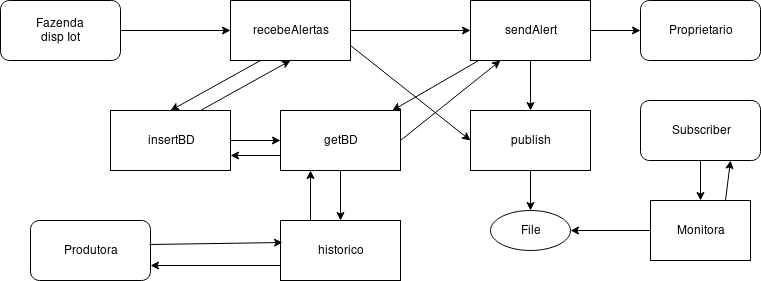

The diagram above was exported from draw.io. Its source (the exported page's mxGraphModel, read from the mxfile embedded in the PNG):
<mxGraphModel dx="1408" dy="765" grid="1" gridSize="10" guides="1" tooltips="1" connect="1" arrows="1" fold="1" page="1" pageScale="1" pageWidth="850" pageHeight="1100" math="0" shadow="0">
  <root>
    <mxCell id="0" />
    <mxCell id="1" parent="0" />
    <mxCell id="iZ66vAJpr_gegSQQ4uyG-3" value="recebeAlertas" style="rounded=0;whiteSpace=wrap;html=1;" vertex="1" parent="1">
      <mxGeometry x="240" y="30" width="120" height="60" as="geometry" />
    </mxCell>
    <mxCell id="iZ66vAJpr_gegSQQ4uyG-4" value="" style="endArrow=classic;html=1;entryX=0;entryY=0.5;entryDx=0;entryDy=0;exitX=1;exitY=0.5;exitDx=0;exitDy=0;" edge="1" parent="1" source="iZ66vAJpr_gegSQQ4uyG-21" target="iZ66vAJpr_gegSQQ4uyG-3">
      <mxGeometry width="50" height="50" relative="1" as="geometry">
        <mxPoint x="170" y="60" as="sourcePoint" />
        <mxPoint x="230" y="60" as="targetPoint" />
      </mxGeometry>
    </mxCell>
    <mxCell id="iZ66vAJpr_gegSQQ4uyG-5" value="" style="endArrow=classic;html=1;exitX=0.25;exitY=1;exitDx=0;exitDy=0;entryX=0.5;entryY=0;entryDx=0;entryDy=0;" edge="1" parent="1" source="iZ66vAJpr_gegSQQ4uyG-3" target="iZ66vAJpr_gegSQQ4uyG-7">
      <mxGeometry width="50" height="50" relative="1" as="geometry">
        <mxPoint x="20" y="170" as="sourcePoint" />
        <mxPoint x="260" y="170" as="targetPoint" />
      </mxGeometry>
    </mxCell>
    <mxCell id="iZ66vAJpr_gegSQQ4uyG-7" value="insertBD" style="rounded=0;whiteSpace=wrap;html=1;" vertex="1" parent="1">
      <mxGeometry x="120" y="140" width="120" height="60" as="geometry" />
    </mxCell>
    <mxCell id="iZ66vAJpr_gegSQQ4uyG-8" value="getBD" style="rounded=0;whiteSpace=wrap;html=1;" vertex="1" parent="1">
      <mxGeometry x="290" y="140" width="120" height="60" as="geometry" />
    </mxCell>
    <mxCell id="iZ66vAJpr_gegSQQ4uyG-10" value="" style="endArrow=classic;html=1;exitX=1;exitY=0.5;exitDx=0;exitDy=0;entryX=0;entryY=0.5;entryDx=0;entryDy=0;" edge="1" parent="1" source="iZ66vAJpr_gegSQQ4uyG-7" target="iZ66vAJpr_gegSQQ4uyG-8">
      <mxGeometry width="50" height="50" relative="1" as="geometry">
        <mxPoint x="20" y="270" as="sourcePoint" />
        <mxPoint x="320" y="170" as="targetPoint" />
      </mxGeometry>
    </mxCell>
    <mxCell id="iZ66vAJpr_gegSQQ4uyG-11" value="" style="endArrow=classic;html=1;entryX=1;entryY=0.75;entryDx=0;entryDy=0;exitX=0;exitY=0.75;exitDx=0;exitDy=0;" edge="1" parent="1" source="iZ66vAJpr_gegSQQ4uyG-8" target="iZ66vAJpr_gegSQQ4uyG-7">
      <mxGeometry width="50" height="50" relative="1" as="geometry">
        <mxPoint x="330" y="185" as="sourcePoint" />
        <mxPoint x="330" y="185" as="targetPoint" />
      </mxGeometry>
    </mxCell>
    <mxCell id="iZ66vAJpr_gegSQQ4uyG-12" value="" style="endArrow=classic;html=1;exitX=0.75;exitY=0;exitDx=0;exitDy=0;entryX=0.5;entryY=1;entryDx=0;entryDy=0;" edge="1" parent="1" source="iZ66vAJpr_gegSQQ4uyG-7" target="iZ66vAJpr_gegSQQ4uyG-3">
      <mxGeometry width="50" height="50" relative="1" as="geometry">
        <mxPoint x="20" y="270" as="sourcePoint" />
        <mxPoint x="70" y="220" as="targetPoint" />
      </mxGeometry>
    </mxCell>
    <mxCell id="iZ66vAJpr_gegSQQ4uyG-13" value="sendAlert" style="rounded=0;whiteSpace=wrap;html=1;" vertex="1" parent="1">
      <mxGeometry x="480" y="30" width="120" height="60" as="geometry" />
    </mxCell>
    <mxCell id="iZ66vAJpr_gegSQQ4uyG-14" value="publish" style="rounded=0;whiteSpace=wrap;html=1;" vertex="1" parent="1">
      <mxGeometry x="480" y="140" width="120" height="60" as="geometry" />
    </mxCell>
    <mxCell id="iZ66vAJpr_gegSQQ4uyG-15" value="" style="endArrow=classic;html=1;exitX=1;exitY=0.5;exitDx=0;exitDy=0;" edge="1" parent="1" source="iZ66vAJpr_gegSQQ4uyG-3" target="iZ66vAJpr_gegSQQ4uyG-13">
      <mxGeometry width="50" height="50" relative="1" as="geometry">
        <mxPoint x="20" y="270" as="sourcePoint" />
        <mxPoint x="70" y="220" as="targetPoint" />
      </mxGeometry>
    </mxCell>
    <mxCell id="iZ66vAJpr_gegSQQ4uyG-16" value="" style="endArrow=classic;html=1;exitX=1;exitY=0.75;exitDx=0;exitDy=0;entryX=0;entryY=0.5;entryDx=0;entryDy=0;" edge="1" parent="1" source="iZ66vAJpr_gegSQQ4uyG-3" target="iZ66vAJpr_gegSQQ4uyG-14">
      <mxGeometry width="50" height="50" relative="1" as="geometry">
        <mxPoint x="20" y="270" as="sourcePoint" />
        <mxPoint x="70" y="220" as="targetPoint" />
      </mxGeometry>
    </mxCell>
    <mxCell id="iZ66vAJpr_gegSQQ4uyG-17" value="" style="endArrow=classic;html=1;exitX=0.5;exitY=1;exitDx=0;exitDy=0;entryX=0.5;entryY=0;entryDx=0;entryDy=0;" edge="1" parent="1" source="iZ66vAJpr_gegSQQ4uyG-13" target="iZ66vAJpr_gegSQQ4uyG-14">
      <mxGeometry width="50" height="50" relative="1" as="geometry">
        <mxPoint x="20" y="270" as="sourcePoint" />
        <mxPoint x="70" y="220" as="targetPoint" />
      </mxGeometry>
    </mxCell>
    <mxCell id="iZ66vAJpr_gegSQQ4uyG-20" value="" style="endArrow=classic;html=1;exitX=1;exitY=0.5;exitDx=0;exitDy=0;" edge="1" parent="1" source="iZ66vAJpr_gegSQQ4uyG-13" target="iZ66vAJpr_gegSQQ4uyG-22">
      <mxGeometry width="50" height="50" relative="1" as="geometry">
        <mxPoint x="20" y="540" as="sourcePoint" />
        <mxPoint x="70" y="490" as="targetPoint" />
      </mxGeometry>
    </mxCell>
    <mxCell id="iZ66vAJpr_gegSQQ4uyG-21" value="Fazenda&lt;br&gt;disp Iot" style="rounded=1;whiteSpace=wrap;html=1;" vertex="1" parent="1">
      <mxGeometry x="10" y="30" width="120" height="60" as="geometry" />
    </mxCell>
    <mxCell id="iZ66vAJpr_gegSQQ4uyG-22" value="Proprietario" style="rounded=1;whiteSpace=wrap;html=1;" vertex="1" parent="1">
      <mxGeometry x="650" y="30" width="120" height="60" as="geometry" />
    </mxCell>
    <mxCell id="iZ66vAJpr_gegSQQ4uyG-23" value="Subscriber" style="rounded=1;whiteSpace=wrap;html=1;" vertex="1" parent="1">
      <mxGeometry x="650" y="130" width="120" height="60" as="geometry" />
    </mxCell>
    <mxCell id="iZ66vAJpr_gegSQQ4uyG-24" value="File" style="ellipse;whiteSpace=wrap;html=1;" vertex="1" parent="1">
      <mxGeometry x="500" y="240" width="80" height="40" as="geometry" />
    </mxCell>
    <mxCell id="iZ66vAJpr_gegSQQ4uyG-25" value="" style="endArrow=classic;html=1;exitX=0.5;exitY=1;exitDx=0;exitDy=0;" edge="1" parent="1" source="iZ66vAJpr_gegSQQ4uyG-14" target="iZ66vAJpr_gegSQQ4uyG-24">
      <mxGeometry width="50" height="50" relative="1" as="geometry">
        <mxPoint x="10" y="430" as="sourcePoint" />
        <mxPoint x="60" y="380" as="targetPoint" />
      </mxGeometry>
    </mxCell>
    <mxCell id="iZ66vAJpr_gegSQQ4uyG-26" value="Monitora" style="rounded=0;whiteSpace=wrap;html=1;" vertex="1" parent="1">
      <mxGeometry x="660" y="230" width="100" height="60" as="geometry" />
    </mxCell>
    <mxCell id="iZ66vAJpr_gegSQQ4uyG-27" value="" style="endArrow=classic;html=1;" edge="1" parent="1" source="iZ66vAJpr_gegSQQ4uyG-26" target="iZ66vAJpr_gegSQQ4uyG-24">
      <mxGeometry width="50" height="50" relative="1" as="geometry">
        <mxPoint x="10" y="360" as="sourcePoint" />
        <mxPoint x="60" y="310" as="targetPoint" />
      </mxGeometry>
    </mxCell>
    <mxCell id="iZ66vAJpr_gegSQQ4uyG-28" value="" style="endArrow=classic;html=1;exitX=0.5;exitY=1;exitDx=0;exitDy=0;" edge="1" parent="1" source="iZ66vAJpr_gegSQQ4uyG-23" target="iZ66vAJpr_gegSQQ4uyG-26">
      <mxGeometry width="50" height="50" relative="1" as="geometry">
        <mxPoint x="10" y="360" as="sourcePoint" />
        <mxPoint x="60" y="310" as="targetPoint" />
      </mxGeometry>
    </mxCell>
    <mxCell id="iZ66vAJpr_gegSQQ4uyG-29" value="" style="endArrow=classic;html=1;exitX=0.75;exitY=0;exitDx=0;exitDy=0;entryX=0.75;entryY=1;entryDx=0;entryDy=0;" edge="1" parent="1" source="iZ66vAJpr_gegSQQ4uyG-26" target="iZ66vAJpr_gegSQQ4uyG-23">
      <mxGeometry width="50" height="50" relative="1" as="geometry">
        <mxPoint x="10" y="360" as="sourcePoint" />
        <mxPoint x="735" y="210" as="targetPoint" />
      </mxGeometry>
    </mxCell>
    <mxCell id="iZ66vAJpr_gegSQQ4uyG-30" value="" style="endArrow=classic;html=1;" edge="1" parent="1" source="iZ66vAJpr_gegSQQ4uyG-13" target="iZ66vAJpr_gegSQQ4uyG-8">
      <mxGeometry width="50" height="50" relative="1" as="geometry">
        <mxPoint x="10" y="360" as="sourcePoint" />
        <mxPoint x="440" y="130" as="targetPoint" />
      </mxGeometry>
    </mxCell>
    <mxCell id="iZ66vAJpr_gegSQQ4uyG-32" value="" style="endArrow=classic;html=1;exitX=1;exitY=0.5;exitDx=0;exitDy=0;entryX=0.25;entryY=1;entryDx=0;entryDy=0;" edge="1" parent="1" source="iZ66vAJpr_gegSQQ4uyG-8" target="iZ66vAJpr_gegSQQ4uyG-13">
      <mxGeometry width="50" height="50" relative="1" as="geometry">
        <mxPoint x="10" y="360" as="sourcePoint" />
        <mxPoint x="60" y="310" as="targetPoint" />
      </mxGeometry>
    </mxCell>
    <mxCell id="iZ66vAJpr_gegSQQ4uyG-34" value="historico" style="rounded=0;whiteSpace=wrap;html=1;" vertex="1" parent="1">
      <mxGeometry x="290" y="250" width="120" height="60" as="geometry" />
    </mxCell>
    <mxCell id="iZ66vAJpr_gegSQQ4uyG-35" value="Produtora" style="rounded=1;whiteSpace=wrap;html=1;" vertex="1" parent="1">
      <mxGeometry x="40" y="250" width="120" height="60" as="geometry" />
    </mxCell>
    <mxCell id="iZ66vAJpr_gegSQQ4uyG-36" value="" style="endArrow=classic;html=1;exitX=0.992;exitY=0.4;exitDx=0;exitDy=0;exitPerimeter=0;entryX=0.017;entryY=0.367;entryDx=0;entryDy=0;entryPerimeter=0;" edge="1" parent="1" source="iZ66vAJpr_gegSQQ4uyG-35" target="iZ66vAJpr_gegSQQ4uyG-34">
      <mxGeometry width="50" height="50" relative="1" as="geometry">
        <mxPoint x="10" y="380" as="sourcePoint" />
        <mxPoint x="60" y="330" as="targetPoint" />
      </mxGeometry>
    </mxCell>
    <mxCell id="iZ66vAJpr_gegSQQ4uyG-39" value="" style="endArrow=classic;html=1;exitX=0;exitY=0.75;exitDx=0;exitDy=0;entryX=1;entryY=0.75;entryDx=0;entryDy=0;" edge="1" parent="1" source="iZ66vAJpr_gegSQQ4uyG-34" target="iZ66vAJpr_gegSQQ4uyG-35">
      <mxGeometry width="50" height="50" relative="1" as="geometry">
        <mxPoint x="10" y="380" as="sourcePoint" />
        <mxPoint x="220" y="330" as="targetPoint" />
      </mxGeometry>
    </mxCell>
    <mxCell id="iZ66vAJpr_gegSQQ4uyG-40" value="" style="endArrow=classic;html=1;exitX=0.25;exitY=0;exitDx=0;exitDy=0;entryX=0.25;entryY=1;entryDx=0;entryDy=0;" edge="1" parent="1" source="iZ66vAJpr_gegSQQ4uyG-34" target="iZ66vAJpr_gegSQQ4uyG-8">
      <mxGeometry width="50" height="50" relative="1" as="geometry">
        <mxPoint x="10" y="380" as="sourcePoint" />
        <mxPoint x="60" y="330" as="targetPoint" />
      </mxGeometry>
    </mxCell>
    <mxCell id="iZ66vAJpr_gegSQQ4uyG-41" value="" style="endArrow=classic;html=1;entryX=0.5;entryY=0;entryDx=0;entryDy=0;exitX=0.5;exitY=1;exitDx=0;exitDy=0;" edge="1" parent="1" source="iZ66vAJpr_gegSQQ4uyG-8" target="iZ66vAJpr_gegSQQ4uyG-34">
      <mxGeometry width="50" height="50" relative="1" as="geometry">
        <mxPoint x="370" y="390" as="sourcePoint" />
        <mxPoint x="370" y="460" as="targetPoint" />
      </mxGeometry>
    </mxCell>
  </root>
</mxGraphModel>